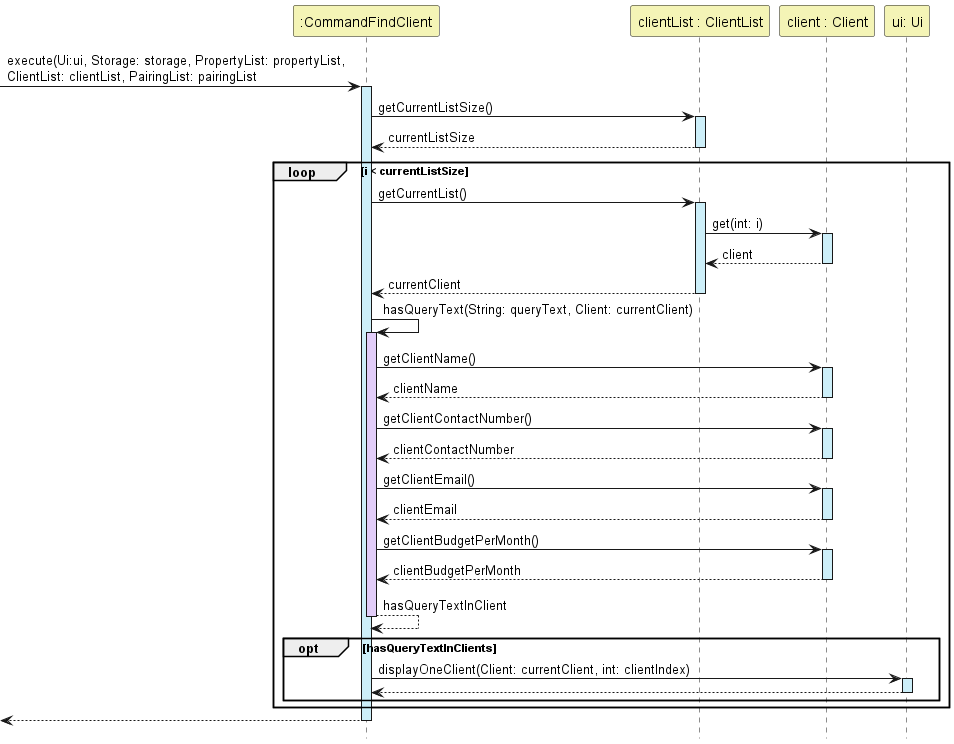

The diagram above was rendered by PlantUML. Its source (embedded in the PNG):
@startuml

hide footbox

Participant ":CommandFindClient" as CommandFindClient #F4F4B6
Participant "clientList : ClientList" as ClientList #F4F4B6
Participant "client : Client" as Client #F4F4B6
Participant "ui: Ui" as Ui #F4F4B6

->CommandFindClient:execute(Ui:ui, Storage: storage, PropertyList: propertyList, \nClientList: clientList, PairingList: pairingList
activate CommandFindClient #CDEFF9

CommandFindClient->ClientList:getCurrentListSize()
activate ClientList #CDEFF9
return currentListSize

    loop i < currentListSize
        CommandFindClient->ClientList:getCurrentList()
        activate ClientList #CDEFF9
        ClientList->Client:get(int: i)
        activate Client #CDEFF9
        return client
        return currentClient

        CommandFindClient->CommandFindClient:hasQueryText(String: queryText, Client: currentClient)
        activate CommandFindClient #E2CDF9
        CommandFindClient -> Client:getClientName()
        activate Client #CDEFF9
        return clientName

        CommandFindClient -> Client:getClientContactNumber()
        activate Client #CDEFF9
        return clientContactNumber

        CommandFindClient -> Client:getClientEmail()
        activate Client #CDEFF9
        return clientEmail

        CommandFindClient -> Client:getClientBudgetPerMonth()
        activate Client #CDEFF9
        return clientBudgetPerMonth

        return hasQueryTextInClient
        opt hasQueryTextInClients
            CommandFindClient->Ui:displayOneClient(Client: currentClient, int: clientIndex)
            activate Ui #CDEFF9
            return
        end
    end
    return
@enduml